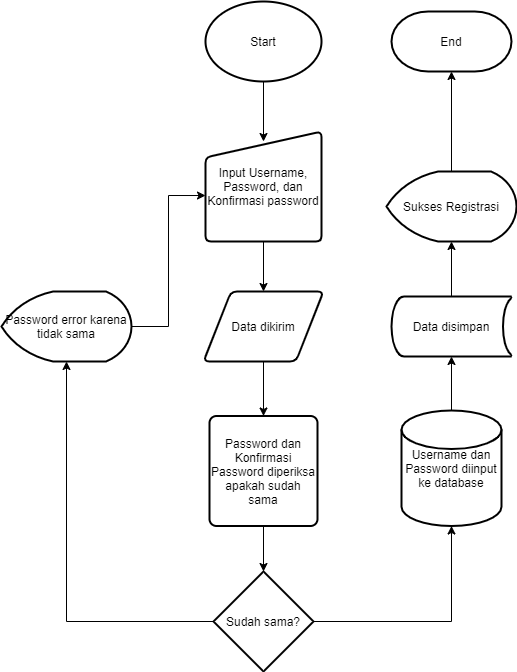

The diagram above was exported from draw.io. Its source (the exported page's mxGraphModel, read from the mxfile embedded in the PNG):
<mxGraphModel dx="1422" dy="723" grid="1" gridSize="10" guides="1" tooltips="1" connect="1" arrows="1" fold="1" page="1" pageScale="1" pageWidth="827" pageHeight="1169" math="0" shadow="0">
  <root>
    <mxCell id="WIyWlLk6GJQsqaUBKTNV-0" />
    <mxCell id="WIyWlLk6GJQsqaUBKTNV-1" parent="WIyWlLk6GJQsqaUBKTNV-0" />
    <mxCell id="Z0DxpZW3EYsRaYrmpRor-7" value="" style="edgeStyle=orthogonalEdgeStyle;rounded=0;orthogonalLoop=1;jettySize=auto;html=1;" edge="1" parent="WIyWlLk6GJQsqaUBKTNV-1" source="Z0DxpZW3EYsRaYrmpRor-1" target="Z0DxpZW3EYsRaYrmpRor-6">
      <mxGeometry relative="1" as="geometry" />
    </mxCell>
    <mxCell id="Z0DxpZW3EYsRaYrmpRor-1" value="Input Username, Password, dan Konfirmasi password" style="html=1;strokeWidth=2;shape=manualInput;whiteSpace=wrap;rounded=1;size=26;arcSize=11;" vertex="1" parent="WIyWlLk6GJQsqaUBKTNV-1">
      <mxGeometry x="364" y="190" width="116" height="110" as="geometry" />
    </mxCell>
    <mxCell id="Z0DxpZW3EYsRaYrmpRor-5" value="" style="edgeStyle=orthogonalEdgeStyle;rounded=0;orthogonalLoop=1;jettySize=auto;html=1;" edge="1" parent="WIyWlLk6GJQsqaUBKTNV-1" source="Z0DxpZW3EYsRaYrmpRor-4">
      <mxGeometry relative="1" as="geometry">
        <mxPoint x="422" y="150" as="sourcePoint" />
        <mxPoint x="422" y="200" as="targetPoint" />
      </mxGeometry>
    </mxCell>
    <mxCell id="Z0DxpZW3EYsRaYrmpRor-4" value="Start" style="strokeWidth=2;html=1;shape=mxgraph.flowchart.start_1;whiteSpace=wrap;" vertex="1" parent="WIyWlLk6GJQsqaUBKTNV-1">
      <mxGeometry x="364" y="60" width="116" height="80" as="geometry" />
    </mxCell>
    <mxCell id="Z0DxpZW3EYsRaYrmpRor-9" value="" style="edgeStyle=orthogonalEdgeStyle;rounded=0;orthogonalLoop=1;jettySize=auto;html=1;" edge="1" parent="WIyWlLk6GJQsqaUBKTNV-1" source="Z0DxpZW3EYsRaYrmpRor-6" target="Z0DxpZW3EYsRaYrmpRor-8">
      <mxGeometry relative="1" as="geometry" />
    </mxCell>
    <mxCell id="Z0DxpZW3EYsRaYrmpRor-6" value="Data dikirim" style="shape=parallelogram;html=1;strokeWidth=2;perimeter=parallelogramPerimeter;whiteSpace=wrap;rounded=1;arcSize=12;size=0.23;" vertex="1" parent="WIyWlLk6GJQsqaUBKTNV-1">
      <mxGeometry x="362" y="350" width="120" height="70" as="geometry" />
    </mxCell>
    <mxCell id="Z0DxpZW3EYsRaYrmpRor-11" value="" style="edgeStyle=orthogonalEdgeStyle;rounded=0;orthogonalLoop=1;jettySize=auto;html=1;" edge="1" parent="WIyWlLk6GJQsqaUBKTNV-1" source="Z0DxpZW3EYsRaYrmpRor-8" target="Z0DxpZW3EYsRaYrmpRor-10">
      <mxGeometry relative="1" as="geometry" />
    </mxCell>
    <mxCell id="Z0DxpZW3EYsRaYrmpRor-8" value="Password dan Konfirmasi Password diperiksa apakah sudah sama" style="rounded=1;whiteSpace=wrap;html=1;absoluteArcSize=1;arcSize=14;strokeWidth=2;" vertex="1" parent="WIyWlLk6GJQsqaUBKTNV-1">
      <mxGeometry x="368" y="474.5" width="108" height="110" as="geometry" />
    </mxCell>
    <mxCell id="Z0DxpZW3EYsRaYrmpRor-15" style="edgeStyle=orthogonalEdgeStyle;rounded=0;orthogonalLoop=1;jettySize=auto;html=1;entryX=0.5;entryY=1;entryDx=0;entryDy=0;entryPerimeter=0;" edge="1" parent="WIyWlLk6GJQsqaUBKTNV-1" source="Z0DxpZW3EYsRaYrmpRor-10" target="Z0DxpZW3EYsRaYrmpRor-12">
      <mxGeometry relative="1" as="geometry" />
    </mxCell>
    <mxCell id="Z0DxpZW3EYsRaYrmpRor-23" style="edgeStyle=orthogonalEdgeStyle;rounded=0;orthogonalLoop=1;jettySize=auto;html=1;entryX=0.5;entryY=1;entryDx=0;entryDy=0;entryPerimeter=0;" edge="1" parent="WIyWlLk6GJQsqaUBKTNV-1" source="Z0DxpZW3EYsRaYrmpRor-10" target="Z0DxpZW3EYsRaYrmpRor-17">
      <mxGeometry relative="1" as="geometry" />
    </mxCell>
    <mxCell id="Z0DxpZW3EYsRaYrmpRor-10" value="Sudah sama?" style="strokeWidth=2;html=1;shape=mxgraph.flowchart.decision;whiteSpace=wrap;" vertex="1" parent="WIyWlLk6GJQsqaUBKTNV-1">
      <mxGeometry x="372" y="630" width="100" height="100" as="geometry" />
    </mxCell>
    <mxCell id="Z0DxpZW3EYsRaYrmpRor-16" style="edgeStyle=orthogonalEdgeStyle;rounded=0;orthogonalLoop=1;jettySize=auto;html=1;entryX=0;entryY=0.582;entryDx=0;entryDy=0;entryPerimeter=0;" edge="1" parent="WIyWlLk6GJQsqaUBKTNV-1" source="Z0DxpZW3EYsRaYrmpRor-12" target="Z0DxpZW3EYsRaYrmpRor-1">
      <mxGeometry relative="1" as="geometry" />
    </mxCell>
    <mxCell id="Z0DxpZW3EYsRaYrmpRor-12" value="Password error karena tidak sama" style="strokeWidth=2;html=1;shape=mxgraph.flowchart.display;whiteSpace=wrap;" vertex="1" parent="WIyWlLk6GJQsqaUBKTNV-1">
      <mxGeometry x="160" y="350" width="130" height="70" as="geometry" />
    </mxCell>
    <mxCell id="Z0DxpZW3EYsRaYrmpRor-22" value="" style="edgeStyle=orthogonalEdgeStyle;rounded=0;orthogonalLoop=1;jettySize=auto;html=1;" edge="1" parent="WIyWlLk6GJQsqaUBKTNV-1" source="Z0DxpZW3EYsRaYrmpRor-17" target="Z0DxpZW3EYsRaYrmpRor-18">
      <mxGeometry relative="1" as="geometry" />
    </mxCell>
    <mxCell id="Z0DxpZW3EYsRaYrmpRor-17" value="Username dan Password diinput ke database" style="strokeWidth=2;html=1;shape=mxgraph.flowchart.database;whiteSpace=wrap;" vertex="1" parent="WIyWlLk6GJQsqaUBKTNV-1">
      <mxGeometry x="560" y="469" width="100" height="115.5" as="geometry" />
    </mxCell>
    <mxCell id="Z0DxpZW3EYsRaYrmpRor-21" value="" style="edgeStyle=orthogonalEdgeStyle;rounded=0;orthogonalLoop=1;jettySize=auto;html=1;" edge="1" parent="WIyWlLk6GJQsqaUBKTNV-1" source="Z0DxpZW3EYsRaYrmpRor-18" target="Z0DxpZW3EYsRaYrmpRor-20">
      <mxGeometry relative="1" as="geometry" />
    </mxCell>
    <mxCell id="Z0DxpZW3EYsRaYrmpRor-18" value="Data disimpan" style="strokeWidth=2;html=1;shape=mxgraph.flowchart.stored_data;whiteSpace=wrap;" vertex="1" parent="WIyWlLk6GJQsqaUBKTNV-1">
      <mxGeometry x="550" y="355" width="120" height="60" as="geometry" />
    </mxCell>
    <mxCell id="Z0DxpZW3EYsRaYrmpRor-25" value="" style="edgeStyle=orthogonalEdgeStyle;rounded=0;orthogonalLoop=1;jettySize=auto;html=1;" edge="1" parent="WIyWlLk6GJQsqaUBKTNV-1" source="Z0DxpZW3EYsRaYrmpRor-20" target="Z0DxpZW3EYsRaYrmpRor-24">
      <mxGeometry relative="1" as="geometry" />
    </mxCell>
    <mxCell id="Z0DxpZW3EYsRaYrmpRor-20" value="Sukses Registrasi" style="strokeWidth=2;html=1;shape=mxgraph.flowchart.display;whiteSpace=wrap;" vertex="1" parent="WIyWlLk6GJQsqaUBKTNV-1">
      <mxGeometry x="545" y="230" width="130" height="70" as="geometry" />
    </mxCell>
    <mxCell id="Z0DxpZW3EYsRaYrmpRor-24" value="End" style="strokeWidth=2;html=1;shape=mxgraph.flowchart.terminator;whiteSpace=wrap;" vertex="1" parent="WIyWlLk6GJQsqaUBKTNV-1">
      <mxGeometry x="550" y="70" width="120" height="60" as="geometry" />
    </mxCell>
  </root>
</mxGraphModel>